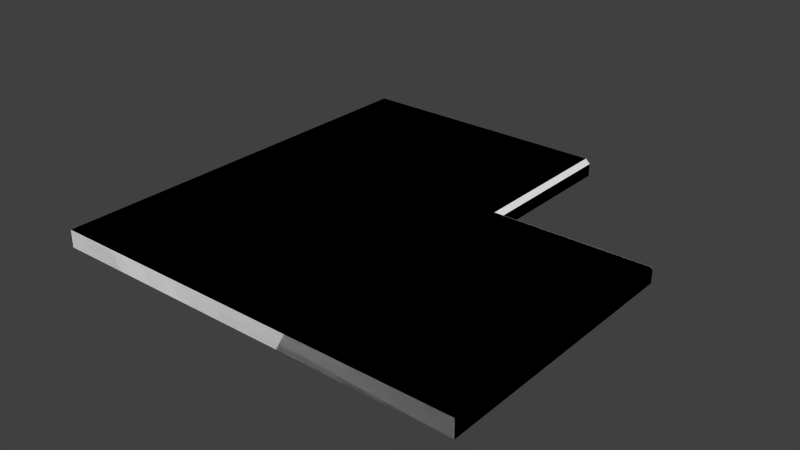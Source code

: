 # Source: Corner_Countertop.blend  (saved by Blender 2.74.0; exported with 4.5.12 LTS)
import bpy
from mathutils import Matrix  # noqa: F401  (used for matrix-valued properties, if any)

bpy.ops.wm.read_factory_settings(use_empty=True)
scene = bpy.context.scene
scene.name = 'Scene'

# ---- collections
col_collection_1 = bpy.data.collections.new('Collection 1'); scene.collection.children.link(col_collection_1)

# ---- world
world_world = bpy.data.worlds.new('World'); scene.world = world_world
world_world.color = (0.05088, 0.05088, 0.05088)
world_world.use_sun_shadow = False
world_world.sun_shadow_jitter_overblur = 0.0
world_world.cycles.sampling_method = 'MANUAL'
world_world.cycles.sample_map_resolution = 256

# ---- meshes
me_base_point = bpy.data.meshes.new('Base Point')
me_base_point.from_pydata([(0.0, 0.0, 0.0)], [], [])
me_base_point.use_remesh_preserve_volume = False
me_base_point.use_remesh_preserve_attributes = False
me_base_point.use_mirror_vertex_groups = False
me_base_point.update()
me_counter_top_002 = bpy.data.meshes.new('Counter Top.002')
me_counter_top_002.from_pydata([(0.5653, 0.9144, 0.0381), (-4.996e-08, 0.9144, 0.0381), (-2.574e-08, 8.751e-08, 0.0381), (0.5653, 0.5652, 0.0381), (0.5653, 0.9144, 6.954e-07), (4.693e-08, 0.9144, 1.971e-09), (7.116e-08, 1.453e-07, -1.664e-09), (0.5653, 0.5652, 6.948e-07), (0.5653, 0.9144, 0.0381), (0.5653, 0.5652, 6.948e-07), (0.5838, 0.9144, 0.02275), (0.5758, 0.9144, 0.0348), (0.569, 0.9144, 0.03763), (0.581, 0.9144, 0.02958), (0.5725, 0.9144, 0.03655), (0.569, 0.5689, 0.03763), (0.5653, 0.5652, 0.0381), (0.5828, 0.9144, 0.0263), (0.5787, 0.9144, 0.03245), (0.5842, 0.9144, 0.01905), (0.9144, 0.5842, 6.975e-07), (0.5842, 0.5842, 6.975e-07), (0.5725, 0.5725, 0.03655), (0.5758, 0.5757, 0.0348), (0.5828, 0.5827, 0.0263), (0.581, 0.581, 0.02958), (0.5838, 0.5838, 0.02275), (0.5787, 0.5786, 0.03245), (0.5842, 0.5842, 0.01905), (0.5842, 0.9144, 7.007e-07), (0.5653, 0.9144, 6.954e-07), (0.5653, 0.5652, 6.948e-07), (0.9144, 0.5689, 0.03763), (0.9144, 0.5652, 0.0381), (0.9144, 0.5725, 0.03655), (0.9144, 0.5757, 0.0348), (0.9144, 0.5827, 0.0263), (0.9144, 0.581, 0.02958), (0.9144, 0.5838, 0.02275), (0.9144, 0.5786, 0.03245), (0.9144, 0.5842, 0.01905), (0.9144, 0.5652, 6.948e-07), (0.9144, -5.783e-08, 0.0381), (0.9144, 1.155e-14, -1.805e-16)], [(0, 8), (30, 4)], [(0, 1, 2, 3), (0, 4, 5, 1), (1, 5, 6, 2), (28, 40, 20, 21), (7, 6, 5, 4, 9), (16, 15, 12, 8), (14, 12, 15, 22), (23, 11, 14, 22), (24, 17, 13, 25), (26, 10, 17, 24), (27, 18, 11, 23), (25, 13, 18, 27), (28, 19, 10, 26), (30, 29, 21, 31), (41, 31, 21, 20), (20, 40, 38, 36, 37, 39, 35, 34, 32, 33, 41), (8, 12, 14, 11, 18, 13, 17, 10, 19, 29, 30), (19, 28, 21, 29), (28, 26, 38, 40), (27, 23, 35, 39), (24, 25, 37, 36), (15, 16, 33, 32), (25, 27, 39, 37), (23, 22, 34, 35), (26, 24, 36, 38), (22, 15, 32, 34), (2, 6, 43, 42), (33, 42, 43, 41), (16, 2, 42, 33), (41, 43, 6, 31)])
me_counter_top_002.polygons.foreach_set('use_smooth', [True] * 30)
_uv = me_counter_top_002.uv_layers.new(name='UVMap')
_uv.uv.foreach_set('vector', [1.0, 0.5, 0.6347, 0.5, 0.6347, 3.981e-08, 1.0, 7.762e-11, 2.354e-13, 0.3815, 0.03125, 0.3815, 0.03125, 0.7565, 4.737e-15, 0.7565, 1.0, 0.5, 1.0, 0.5312, 0.5, 0.5313, 0.5, 0.5, 1.027, 0.02072, 1.027, 0.02072, 1.027, 0.02072, 1.027, 0.02072, 1.147e-07, 0.3659, 0.0, 0.0, 0.5, 0.0, 0.5, 0.3659, 1.457e-07, 0.3659, 0.0, 0.0, 0.0003853, 0.3784, 4.096e-08, 0.3815, 0.0, 0.0, 1.008, 0.5, 0.0003853, 0.3784, 0.0, 0.0, 0.0, 0.0, 1.012, 0.01151, 1.012, 0.5, 1.008, 0.5, 1.008, 0.007929, 1.022, 0.01914, 1.022, 0.5, 1.019, 0.5, 1.019, 0.01723, 1.025, 0.02032, 1.025, 0.5, 1.022, 0.5, 1.022, 0.01914, 1.016, 0.01465, 1.016, 0.5, 1.012, 0.5, 1.012, 0.01151, 1.019, 0.01723, 1.019, 0.5, 1.016, 0.5, 1.016, 0.01465, 1.027, 0.02072, 1.027, 0.5, 1.025, 0.5, 1.025, 0.02032, 0.0, 0.0, 1.027, 0.5, 1.027, 0.02072, 0.0, 0.0, 1.054, 7.762e-11, 0.0, 0.0, 1.027, 0.02072, 0.0, 0.0, 1.027, 0.02072, 1.025, 0.02032, 1.022, 0.01914, 1.019, 0.01723, 1.016, 0.01465, 1.012, 0.01151, 1.008, 0.007929, 0.0, 0.0, 0.0, 0.0, 0.0, 0.0, 0.0, 0.0, 0.0, 0.0, 4.096e-08, 0.3815, 1.008, 0.5, 1.012, 0.5, 1.016, 0.5, 1.019, 0.5, 1.022, 0.5, 1.025, 0.5, 1.027, 0.5, 1.027, 0.5, 0.0, 0.0, 1.027, 0.5, 1.027, 0.02072, 1.027, 0.02072, 1.027, 0.5, 1.027, 0.02072, 1.025, 0.02032, 1.025, 0.02032, 1.027, 0.02072, 1.016, 0.01465, 1.012, 0.01151, 1.012, 0.01151, 1.016, 0.01465, 1.022, 0.01914, 1.019, 0.01723, 1.019, 0.01723, 1.022, 0.01914, 0.0003853, 0.3784, 0.0, 0.0, 0.0, 0.0, 0.0003853, 0.3784, 1.019, 0.01723, 1.016, 0.01465, 1.016, 0.01465, 1.019, 0.01723, 1.012, 0.01151, 1.008, 0.007929, 1.008, 0.007929, 1.012, 0.01151, 1.025, 0.02032, 1.022, 0.01914, 1.022, 0.01914, 1.025, 0.02032, 0.0, 0.0, 0.0, 0.0, 0.0, 0.0, 0.0, 0.0, 0.5, 0.5, 0.5, 0.5313, 0.5, 0.5313, 0.5, 0.5, 0.0, 0.0, 0.5, 0.5313, 0.0, 0.0, 0.0, 0.0, 0.0, 0.0, 0.5, 0.5, 0.0, 0.0, 0.0, 0.0, 0.0, 0.0, 0.5, 0.5313, 0.0, 0.0, 1.054, 7.762e-11])
me_counter_top_002.materials.append(None)
me_counter_top_002.use_remesh_preserve_volume = False
me_counter_top_002.use_remesh_preserve_attributes = False
me_counter_top_002.use_mirror_vertex_groups = False
me_counter_top_002.update()
me_counter_top_019 = bpy.data.meshes.new('Counter Top.019')
me_counter_top_019.from_pydata([(0.5653, 0.9144, 0.0269), (0.5838, 0.9144, 0.01154), (0.5758, 0.9144, 0.0236), (0.569, 0.9144, 0.02643), (0.581, 0.9144, 0.01837), (0.5725, 0.9144, 0.02535), (0.569, 0.5689, 0.02643), (0.5653, 0.5652, 0.0269), (0.5828, 0.9144, 0.0151), (0.5787, 0.9144, 0.02124), (0.5842, 0.9144, 0.007848), (0.5725, 0.5725, 0.02535), (0.5758, 0.5757, 0.0236), (0.5828, 0.5827, 0.0151), (0.581, 0.581, 0.01837), (0.5838, 0.5838, 0.01154), (0.5787, 0.5786, 0.02124), (0.5842, 0.5842, 0.007848), (0.9144, 0.5689, 0.02643), (0.9144, 0.5652, 0.0269), (0.9144, 0.5725, 0.02535), (0.9144, 0.5757, 0.0236), (0.9144, 0.5827, 0.0151), (0.9144, 0.581, 0.01837), (0.9144, 0.5838, 0.01154), (0.9144, 0.5786, 0.02124), (0.9144, 0.5842, 0.007848), (0.5653, 0.9144, 0.0381), (-4.996e-08, 0.9144, 0.0381), (-2.574e-08, 8.751e-08, 0.0381), (0.5653, 0.5652, 0.0381), (4.693e-08, 0.9144, 1.971e-09), (7.116e-08, 1.453e-07, -1.664e-09), (0.5653, 0.9144, 0.0381), (0.5653, 0.5652, 0.0381), (0.9144, 0.5652, 0.0381), (0.9144, -5.783e-08, 0.0381), (0.9144, 1.155e-14, -1.805e-16), (0.5842, 0.9144, 6.984e-07), (0.5842, 0.5842, 6.952e-07), (0.9144, 0.5842, 6.952e-07)], [(27, 33)], [(7, 6, 3, 0), (5, 3, 6, 11), (12, 2, 5, 11), (13, 8, 4, 14), (15, 1, 8, 13), (16, 9, 2, 12), (14, 4, 9, 16), (17, 10, 1, 15), (17, 15, 24, 26), (16, 12, 21, 25), (13, 14, 23, 22), (6, 7, 19, 18), (14, 16, 25, 23), (12, 11, 20, 21), (15, 13, 22, 24), (11, 6, 18, 20), (27, 28, 29, 30), (17, 26, 40, 39), (28, 31, 32, 29), (19, 7, 34, 35), (29, 32, 37, 36), (10, 17, 39, 38), (34, 29, 36, 35), (0, 33, 34, 7), (21, 20, 18, 19, 35, 36, 37, 40, 26, 24, 22, 23, 25), (0, 3, 5, 2, 9, 4, 8, 1, 10, 38, 31, 28, 33), (39, 40, 37, 32), (39, 32, 31, 38)])
me_counter_top_019.polygons.foreach_set('use_smooth', [True] * 28)
_uv = me_counter_top_019.uv_layers.new(name='UVMap')
_uv.uv.foreach_set('vector', [0.0, 0.0, 0.0003853, 0.3784, 4.096e-08, 0.3815, 0.0, 0.0, 1.008, 0.5, 0.0003853, 0.3784, 0.0, 0.0, 0.0, 0.0, 1.012, 0.01151, 1.012, 0.5, 1.008, 0.5, 1.008, 0.007929, 1.022, 0.01914, 1.022, 0.5, 1.019, 0.5, 1.019, 0.01723, 1.025, 0.02032, 1.025, 0.5, 1.022, 0.5, 1.022, 0.01914, 1.016, 0.01465, 1.016, 0.5, 1.012, 0.5, 1.012, 0.01151, 1.019, 0.01723, 1.019, 0.5, 1.016, 0.5, 1.016, 0.01465, 1.027, 0.02072, 1.027, 0.5, 1.025, 0.5, 1.025, 0.02032, 1.027, 0.02072, 1.025, 0.02032, 1.025, 0.02032, 1.027, 0.02072, 1.016, 0.01465, 1.012, 0.01151, 1.012, 0.01151, 1.016, 0.01465, 1.022, 0.01914, 1.019, 0.01723, 1.019, 0.01723, 1.022, 0.01914, 0.0003853, 0.3784, 0.0, 0.0, 0.0, 0.0, 0.0003853, 0.3784, 1.019, 0.01723, 1.016, 0.01465, 1.016, 0.01465, 1.019, 0.01723, 1.012, 0.01151, 1.008, 0.007929, 1.008, 0.007929, 1.012, 0.01151, 1.025, 0.02032, 1.022, 0.01914, 1.022, 0.01914, 1.025, 0.02032, 0.0, 0.0, 0.0, 0.0, 0.0, 0.0, 0.0, 0.0, 1.0, 0.5, 0.6347, 0.5, 0.6347, 3.981e-08, 1.0, 7.762e-11, 1.027, 0.02072, 1.027, 0.02072, 1.027, 0.02072, 1.027, 0.02072, 1.0, 0.5, 1.0, 0.5312, 0.5, 0.5313, 0.5, 0.5, 0.0, 0.0, 0.0, 0.0, 0.0, 0.0, 0.0, 0.0, 0.5, 0.5, 0.5, 0.5313, 0.5, 0.5313, 0.5, 0.5, 1.027, 0.5, 1.027, 0.02072, 1.027, 0.02072, 1.027, 0.5, 0.0, 0.0, 0.5, 0.5, 0.0, 0.0, 0.0, 0.0, 0.0, 0.0, 0.0, 0.0, 0.0, 0.0, 0.0, 0.0, 1.012, 0.01151, 1.008, 0.007929, 0.0, 0.0, 0.0, 0.0, 0.0, 0.0, 0.0, 0.0, 0.5, 0.5313, 0.0, 0.0, 1.027, 0.02072, 1.025, 0.02032, 1.022, 0.01914, 1.019, 0.01723, 1.016, 0.01465, 0.0, 0.0, 4.096e-08, 0.3815, 1.008, 0.5, 1.012, 0.5, 1.016, 0.5, 1.019, 0.5, 1.022, 0.5, 1.025, 0.5, 1.027, 0.5, 1.027, 0.5, 0.0, 0.0, 1.0, 0.5, 0.0, 0.0, 1.027, 0.02072, 0.5, 0.5313, 0.5, 0.5313, 0.0, 0.0, 1.027, 0.02072, 0.0, 0.0, 1.0, 0.5312, 1.027, 0.5])
me_counter_top_019.materials.append(None)
me_counter_top_019.use_remesh_preserve_volume = False
me_counter_top_019.use_remesh_preserve_attributes = False
me_counter_top_019.use_mirror_vertex_groups = False
me_counter_top_019.update()
me_counter_top_009 = bpy.data.meshes.new('Counter Top.009')
me_counter_top_009.from_pydata([(-4.996e-08, 0.9144, 0.0381), (-2.574e-08, 8.751e-08, 0.0381), (4.693e-08, 0.9144, 1.971e-09), (7.116e-08, 1.453e-07, -1.664e-09), (0.9144, -5.783e-08, 0.0381), (0.9144, 1.155e-14, -1.805e-16), (0.9144, 0.5741, 6.96e-07), (0.9144, 0.5842, 0.01002), (0.5842, 0.5842, 0.01002), (0.5742, 0.5741, 6.96e-07), (0.5842, 0.9144, 0.01002), (0.5742, 0.9144, 6.979e-07), (0.5742, 0.9144, 0.0381), (0.5842, 0.9144, 0.02808), (0.5842, 0.5842, 0.02808), (0.5742, 0.5741, 0.0381), (0.9144, 0.5842, 0.02808), (0.9144, 0.5741, 0.0381)], [], [(2, 11, 9, 3), (6, 5, 3, 9), (0, 2, 3, 1), (0, 12, 13, 10, 11, 2), (14, 16, 7, 8), (4, 5, 6, 7, 16, 17), (13, 14, 8, 10), (1, 3, 5, 4), (1, 15, 12, 0), (17, 15, 1, 4), (6, 9, 8, 7), (9, 11, 10, 8), (14, 13, 12, 15), (16, 14, 15, 17)])
me_counter_top_009.polygons.foreach_set('use_smooth', [True] * 14)
_uv = me_counter_top_009.uv_layers.new(name='UVMap')
_uv.uv.foreach_set('vector', [0.0, 0.0, 0.4836, 0.009758, 0.0, 0.0, 1.0, 0.5312, 0.5574, 4.106e-11, 0.0, 0.0, 0.5, 0.5313, 0.0, 0.0, 1.0, 0.5, 1.0, 0.5312, 0.5, 0.5313, 0.5, 0.5, 0.0, 0.0, 1.027, 0.5, 1.027, 0.5, 0.4836, 0.2355, 0.0, 0.0, 1.0, 0.5, 1.027, 0.02072, 1.027, 0.02072, 1.027, 0.02072, 1.027, 0.02072, 0.5, 0.5313, 0.5574, 4.106e-11, 1.507e-07, 3.04e-09, 1.027, 0.02072, 1.027, 0.02072, 0.0, 0.0, 1.027, 0.5, 1.027, 0.02072, 1.027, 0.02072, 1.027, 0.5, 0.5, 0.5, 0.5, 0.5313, 0.5, 0.5313, 0.5, 0.5, 0.0, 0.0, 1.027, 0.5, 0.0, 0.0, 0.5, 0.5, 1.027, 0.02072, 0.0, 0.0, 0.5, 0.5, 0.0, 0.0, 0.5574, 4.106e-11, 0.4836, 0.009758, 1.027, 0.02072, 1.507e-07, 3.04e-09, 0.4836, 0.009758, 0.4836, 0.2355, 1.027, 0.5, 1.027, 0.02072, 1.027, 0.02072, 1.027, 0.5, 1.027, 0.5, 1.027, 0.006172, 1.027, 0.02072, 1.027, 0.02072, 1.027, 0.02072, 1.027, 0.02072])
me_counter_top_009.materials.append(None)
me_counter_top_009.use_remesh_preserve_volume = False
me_counter_top_009.use_remesh_preserve_attributes = False
me_counter_top_009.use_mirror_vertex_groups = False
me_counter_top_009.update()
me_counter_top_004 = bpy.data.meshes.new('Counter Top.004')
me_counter_top_004.from_pydata([(-4.996e-08, 0.9144, 0.0381), (-2.574e-08, 8.751e-08, 0.0381), (4.693e-08, 0.9144, 1.971e-09), (7.116e-08, 1.453e-07, -1.664e-09), (0.9144, 0.5842, 6.975e-07), (0.5842, 0.5842, 6.975e-07), (0.5842, 0.9144, 7.007e-07), (0.9144, -5.783e-08, 0.0381), (0.9144, 1.155e-14, -1.805e-16), (0.5745, 0.9144, 0.0381), (0.5842, 0.9144, 0.02835), (0.5842, 0.5842, 0.02835), (0.5745, 0.5744, 0.0381), (0.9144, 0.5842, 0.02835), (0.9144, 0.5744, 0.0381)], [], [(4, 13, 14, 7, 8), (12, 1, 7, 14), (0, 2, 3, 1), (0, 9, 10, 6, 2), (1, 12, 9, 0), (11, 13, 4, 5), (10, 11, 5, 6), (1, 3, 8, 7), (5, 3, 2, 6), (5, 4, 8, 3), (11, 10, 9, 12), (13, 11, 12, 14)])
me_counter_top_004.polygons.foreach_set('use_smooth', [True] * 12)
_uv = me_counter_top_004.uv_layers.new(name='UVMap')
_uv.uv.foreach_set('vector', [1.027, 0.02072, 1.027, 0.02072, 0.0, 0.0, 0.5, 0.5313, 0.0, 0.0, 1.027, 0.02072, 0.0, 0.0, 0.5, 0.5, 0.0, 0.0, 1.0, 0.5, 1.0, 0.5312, 0.5, 0.5313, 0.5, 0.5, 0.0, 0.0, 1.027, 0.5, 1.027, 0.5, 0.0, 0.0, 1.0, 0.5, 0.0, 0.0, 0.4983, 0.2426, 0.0, 0.0, 0.5, 0.5, 1.027, 0.02072, 1.027, 0.02072, 1.027, 0.02072, 1.027, 0.02072, 1.027, 0.5, 1.027, 0.02072, 1.027, 0.02072, 1.027, 0.5, 0.5, 0.5, 0.5, 0.5313, 0.5, 0.5313, 0.5, 0.5, 1.027, 0.02072, 0.0, 0.0, 1.0, 0.5312, 0.0, 0.0, 1.027, 0.02072, 0.0, 0.0, 0.5, 0.5313, 1.027, 0.02072, 1.027, 0.02072, 1.027, 0.5, 0.4983, 0.2426, 0.4983, 0.01005, 1.027, 0.02072, 1.027, 0.02072, 1.027, 0.02072, 1.027, 0.02072])
me_counter_top_004.materials.append(None)
me_counter_top_004.use_remesh_preserve_volume = False
me_counter_top_004.use_remesh_preserve_attributes = False
me_counter_top_004.use_mirror_vertex_groups = False
me_counter_top_004.update()
me_counter_top_005 = bpy.data.meshes.new('Counter Top.005')
me_counter_top_005.from_pydata([(-4.996e-08, 0.9144, 0.0381), (-2.574e-08, 8.751e-08, 0.0381), (4.693e-08, 0.9144, 1.971e-09), (7.116e-08, 1.453e-07, -1.664e-09), (0.9144, 0.5842, 6.975e-07), (0.5842, 0.5842, 6.975e-07), (0.5842, 0.9144, 7.007e-07), (0.9144, -5.783e-08, 0.0381), (0.9144, 1.155e-14, -1.805e-16), (0.5666, 0.9144, 0.0381), (0.5842, 0.9144, 0.02046), (0.5842, 0.5842, 0.02046), (0.5666, 0.5665, 0.0381), (0.9144, 0.5842, 0.02046), (0.9144, 0.5665, 0.0381)], [], [(7, 8, 4, 13, 14), (14, 12, 1, 7), (0, 2, 3, 1), (1, 12, 9, 0), (11, 13, 4, 5), (2, 0, 9, 10, 6), (1, 3, 8, 7), (6, 5, 3, 2), (5, 4, 8, 3), (11, 10, 9, 12), (13, 11, 12, 14), (10, 11, 5, 6)])
me_counter_top_005.polygons.foreach_set('use_smooth', [True] * 12)
_uv = me_counter_top_005.uv_layers.new(name='UVMap')
_uv.uv.foreach_set('vector', [0.5, 0.5313, 0.0, 0.0, 1.027, 0.02072, 1.027, 0.02072, 0.0, 0.0, 1.027, 0.02072, 0.0, 0.0, 0.5, 0.5, 0.0, 0.0, 1.0, 0.5, 1.0, 0.5312, 0.5, 0.5313, 0.5, 0.5, 0.0, 0.0, 1.027, 0.5, 0.0, 0.0, 0.5, 0.5, 1.027, 0.02072, 1.027, 0.02072, 1.027, 0.02072, 1.027, 0.02072, 1.0, 0.5, 0.0, 0.0, 1.027, 0.5, 1.027, 0.5, 0.0, 0.0, 0.5, 0.5, 0.5, 0.5313, 0.5, 0.5313, 0.5, 0.5, 1.027, 0.02072, 0.0, 0.0, 1.0, 0.5312, 0.0, 0.0, 1.027, 0.02072, 0.0, 0.0, 0.5, 0.5313, 0.0, 0.0, 1.027, 0.02072, 1.027, 0.5, 1.027, 0.5, 1.027, -0.004879, 1.027, 0.02072, 1.027, 0.02072, 1.027, 0.02072, 1.027, 0.02072, 1.027, 0.5, 1.027, 0.02072, 1.027, 0.02072, 1.027, 0.5])
me_counter_top_005.materials.append(None)
me_counter_top_005.use_remesh_preserve_volume = False
me_counter_top_005.use_remesh_preserve_attributes = False
me_counter_top_005.use_mirror_vertex_groups = False
me_counter_top_005.update()
me_cage = bpy.data.meshes.new('CAGE')
me_cage.from_pydata([(0.0, 0.0, 0.0), (0.0, 0.4572, 0.0), (0.6096, 0.4572, 0.0), (0.6096, 0.0, 0.0), (0.0, 0.0, 0.01905), (0.0, 0.4572, 0.01905), (0.6096, 0.4572, 0.01905), (0.6096, 0.0, 0.01905)], [], [(0, 1, 2, 3), (4, 7, 6, 5), (0, 4, 5, 1), (1, 5, 6, 2), (2, 6, 7, 3), (4, 0, 3, 7)])
me_cage.use_remesh_preserve_volume = False
me_cage.use_remesh_preserve_attributes = False
me_cage.use_mirror_vertex_groups = False
me_cage.update()
me_counter_top = bpy.data.meshes.new('Counter Top')
me_counter_top.from_pydata([(0.5653, 0.9144, 0.0381), (0.5838, 0.9144, 0.02275), (0.5758, 0.9144, 0.0348), (0.569, 0.9144, 0.03763), (0.581, 0.9144, 0.02957), (0.5725, 0.9144, 0.03655), (0.569, 0.5689, 0.03763), (0.5653, 0.5652, 0.0381), (0.5828, 0.9144, 0.0263), (0.5787, 0.9144, 0.03245), (0.5842, 0.9144, 0.01905), (0.5725, 0.5725, 0.03655), (0.5758, 0.5757, 0.0348), (0.5828, 0.5827, 0.0263), (0.581, 0.581, 0.02957), (0.5838, 0.5838, 0.02275), (0.5787, 0.5786, 0.03245), (0.5842, 0.5842, 0.01905), (0.9144, 0.5689, 0.03763), (0.9144, 0.5652, 0.0381), (0.9144, 0.5725, 0.03655), (0.9144, 0.5757, 0.0348), (0.9144, 0.5827, 0.0263), (0.9144, 0.581, 0.02957), (0.9144, 0.5838, 0.02275), (0.9144, 0.5786, 0.03245), (0.9144, 0.5842, 0.01905), (0.9144, 0.5838, 0.01535), (-4.996e-08, 0.9144, 0.0381), (-2.574e-08, 8.751e-08, 0.0381), (0.9144, 0.5652, 3.553e-08), (4.693e-08, 0.9144, 1.971e-09), (7.116e-08, 1.453e-07, -1.664e-09), (0.9144, 0.581, 0.008525), (0.9144, 0.5689, 0.0004698), (0.9144, 0.5758, 0.003299), (0.9144, -5.783e-08, 0.0381), (0.9144, 1.155e-14, -1.805e-16), (0.5652, 0.5652, 2.947e-08), (0.5689, 0.5689, 0.0004697), (0.9144, 0.5725, 0.001548), (0.9144, 0.5827, 0.0118), (0.9144, 0.5786, 0.005655), (0.5725, 0.5725, 0.001548), (0.5758, 0.5758, 0.003299), (0.5827, 0.5827, 0.0118), (0.581, 0.581, 0.008525), (0.5838, 0.5838, 0.01535), (0.5786, 0.5786, 0.005655), (0.5689, 0.9144, 0.0004697), (0.5652, 0.9144, 2.311e-09), (0.5725, 0.9144, 0.001548), (0.5758, 0.9144, 0.003298), (0.5827, 0.9144, 0.0118), (0.581, 0.9144, 0.008525), (0.5838, 0.9144, 0.01535), (0.5786, 0.9144, 0.005655)], [], [(7, 6, 3, 0), (5, 3, 6, 11), (12, 2, 5, 11), (13, 8, 4, 14), (15, 1, 8, 13), (16, 9, 2, 12), (14, 4, 9, 16), (17, 10, 1, 15), (17, 15, 24, 26), (16, 12, 21, 25), (13, 14, 23, 22), (6, 7, 19, 18), (14, 16, 25, 23), (12, 11, 20, 21), (15, 13, 22, 24), (11, 6, 18, 20), (38, 39, 34, 30), (44, 35, 40, 43), (28, 31, 32, 29), (48, 42, 35, 44), (29, 32, 37, 36), (45, 41, 33, 46), (40, 34, 39, 43), (47, 27, 41, 45), (46, 33, 42, 48), (26, 27, 47, 17), (10, 17, 47, 55), (48, 44, 52, 56), (45, 46, 54, 53), (39, 38, 50, 49), (46, 48, 56, 54), (44, 43, 51, 52), (47, 45, 53, 55), (43, 39, 49, 51), (3, 5, 2, 9, 4, 8, 1, 10, 55, 53, 54, 56, 52, 51, 49, 50, 31, 28, 0), (21, 20, 18, 19, 36, 37, 30, 34, 40, 35, 42, 33, 41, 27, 26, 24, 22, 23, 25), (31, 50, 38, 32), (32, 38, 30, 37), (7, 29, 36, 19), (7, 0, 28, 29)])
me_counter_top.polygons.foreach_set('use_smooth', [True] * 40)
_uv = me_counter_top.uv_layers.new(name='UVMap')
_uv.uv.foreach_set('vector', [0.0, 0.0, 0.0003853, 0.3784, 4.096e-08, 0.3815, 0.0, 0.0, 1.008, 0.5, 0.0003853, 0.3784, 0.0, 0.0, 0.0, 0.0, 1.012, 0.01151, 1.012, 0.5, 1.008, 0.5, 1.008, 0.007929, 1.022, 0.01914, 1.022, 0.5, 1.019, 0.5, 1.019, 0.01723, 1.025, 0.02032, 1.025, 0.5, 1.022, 0.5, 1.022, 0.01914, 1.016, 0.01465, 1.016, 0.5, 1.012, 0.5, 1.012, 0.01151, 1.019, 0.01723, 1.019, 0.5, 1.016, 0.5, 1.016, 0.01465, 1.027, 0.02072, 1.027, 0.5, 1.025, 0.5, 1.025, 0.02032, 1.027, 0.02072, 1.025, 0.02032, 1.025, 0.02032, 1.027, 0.02072, 1.016, 0.01465, 1.012, 0.01151, 1.012, 0.01151, 1.016, 0.01465, 1.022, 0.01914, 1.019, 0.01723, 1.019, 0.01723, 1.022, 0.01914, 0.0003853, 0.3784, 0.0, 0.0, 0.0, 0.0, 0.0003853, 0.3784, 1.019, 0.01723, 1.016, 0.01465, 1.016, 0.01465, 1.019, 0.01723, 1.012, 0.01151, 1.008, 0.007929, 1.008, 0.007929, 1.012, 0.01151, 1.025, 0.02032, 1.022, 0.01914, 1.022, 0.01914, 1.025, 0.02032, 0.0, 0.0, 0.0, 0.0, 0.0, 0.0, 0.0, 0.0, 0.0, 0.0, 0.0003853, 0.3784, 4.096e-08, 0.3815, 0.0, 0.0, 1.012, 0.01151, 1.012, 0.5, 1.008, 0.5, 1.008, 0.007929, 1.0, 0.5, 1.0, 0.5312, 0.5, 0.5313, 0.5, 0.5, 1.016, 0.01465, 1.016, 0.5, 1.012, 0.5, 1.012, 0.01151, 0.5, 0.5, 0.5, 0.5313, 0.5, 0.5313, 0.5, 0.5, 1.022, 0.01914, 1.022, 0.5, 1.019, 0.5, 1.019, 0.01723, 1.008, 0.5, 0.0003853, 0.3784, 0.0, 0.0, 0.0, 0.0, 1.025, 0.02032, 1.025, 0.5, 1.022, 0.5, 1.022, 0.01914, 1.019, 0.01723, 1.019, 0.5, 1.016, 0.5, 1.016, 0.01465, 0.0, 0.0, 1.025, 0.02032, 1.027, 0.02072, 1.027, 0.02072, 0.0, 0.0, 1.027, 0.02072, 0.0, 0.0, 1.025, 0.02032, 1.016, 0.01465, 1.012, 0.01151, 1.012, 0.01151, 1.016, 0.01465, 1.022, 0.01914, 1.019, 0.01723, 1.019, 0.01723, 1.022, 0.01914, 0.0003853, 0.3784, 0.0, 0.0, 0.0, 0.0, 0.0003853, 0.3784, 1.019, 0.01723, 1.016, 0.01465, 1.016, 0.01465, 1.019, 0.01723, 1.012, 0.01151, 1.008, 0.007929, 1.008, 0.007929, 1.012, 0.01151, 1.025, 0.02032, 1.022, 0.01914, 1.022, 0.01914, 1.025, 0.02032, 0.0, 0.0, 0.0, 0.0, 0.0, 0.0, 0.0, 0.0, 1.008, 0.5, 1.012, 0.5, 1.016, 0.5, 1.019, 0.5, 1.022, 0.5, 1.025, 0.5, 1.027, 0.5, 1.025, 0.02032, 1.022, 0.01914, 1.019, 0.01723, 1.016, 0.01465, 1.012, 0.01151, 1.008, 0.007929, 0.0, 0.0, 0.0, 0.0, 0.0, 0.0, 1.0, 0.5, 0.0, 0.0, 4.096e-08, 0.3815, 1.012, 0.01151, 1.008, 0.007929, 0.0, 0.0, 0.0, 0.0, 0.0, 0.0, 0.5, 0.5313, 0.0, 0.0, 4.096e-08, 0.3815, 1.008, 0.5, 1.012, 0.5, 1.016, 0.5, 1.019, 0.5, 1.022, 0.5, 1.025, 0.5, 0.0, 0.0, 1.025, 0.02032, 1.022, 0.01914, 1.019, 0.01723, 1.016, 0.01465, 0.0, 0.0, 0.0, 0.0, 0.0, 0.0, 1.0, 0.5312, 0.0, 0.0, 0.0, 0.0, 0.5, 0.5313, 0.5, 0.5313, 0.0, 0.0, 0.5, 0.5, 0.0, 0.0, 0.0, 0.0, 0.0, 0.0, 0.0, 0.0, 0.0, 0.0, 0.5, 0.5])
me_counter_top.materials.append(None)
me_counter_top.use_remesh_preserve_volume = False
me_counter_top.use_remesh_preserve_attributes = False
me_counter_top.use_mirror_vertex_groups = False
me_counter_top.update()
me_counter_top_013 = bpy.data.meshes.new('Counter Top.013')
me_counter_top_013.from_pydata([(-4.845e-08, 0.9144, 0.0381), (-4.845e-08, 8.751e-08, 0.0381), (0.0, 0.9144, 1.51e-07), (4.845e-08, 9.689e-08, 1.48e-07), (0.556, 0.9144, 9.766e-07), (0.5562, 0.9144, 0.03509), (0.5568, 0.9144, 0.03266), (0.5599, 0.9144, 0.02823), (0.5627, 0.9144, 0.02704), (0.5642, 0.9144, 0.02677), (0.5655, 0.9144, 0.02665), (0.5689, 0.9144, 0.02648), (0.5762, 0.9144, 0.02451), (0.5807, 0.9144, 0.02098), (0.584, 0.9144, 0.01099), (0.5842, 0.9144, 0.005428), (0.5842, 0.9144, 0.002698), (0.5842, 0.9144, 9.766e-07), (0.556, 0.9144, 0.0381), (0.5576, 0.9144, 0.03075), (0.5587, 0.9144, 0.0293), (0.5613, 0.9144, 0.0275), (0.5668, 0.9144, 0.0266), (0.568, 0.9144, 0.02657), (0.5729, 0.9144, 0.02572), (0.5788, 0.9144, 0.02291), (0.5821, 0.9144, 0.01876), (0.5831, 0.9144, 0.01632), (0.5837, 0.9144, 0.01371), (0.5842, 0.9144, 0.008211), (0.568, 0.9144, 9.766e-07), (0.9144, -5.783e-08, 0.0381), (0.9144, 0.556, 0.0381), (0.9144, 4.596e-15, -3.028e-09), (0.9144, 0.556, 6.93e-07), (0.9144, 0.5576, 0.03075), (0.9144, 0.5627, 0.02704), (0.9144, 0.5642, 0.02677), (0.9144, 0.5668, 0.0266), (0.9144, 0.5729, 0.02572), (0.9144, 0.5821, 0.01876), (0.9144, 0.5831, 0.01632), (0.9144, 0.5837, 0.01371), (0.9144, 0.5842, 0.008211), (0.9144, 0.5842, 7.588e-07), (0.9144, 0.568, 6.93e-07), (0.9144, 0.5562, 0.03509), (0.9144, 0.5568, 0.03266), (0.9144, 0.5587, 0.0293), (0.9144, 0.5599, 0.02823), (0.9144, 0.5613, 0.0275), (0.9144, 0.5655, 0.02665), (0.9144, 0.568, 0.02657), (0.9144, 0.5689, 0.02648), (0.9144, 0.5762, 0.02451), (0.9144, 0.5788, 0.02291), (0.9144, 0.5807, 0.02098), (0.9144, 0.584, 0.01099), (0.9144, 0.5842, 0.005428), (0.9144, 0.5842, 0.002698), (0.556, 0.556, 0.0381), (0.5568, 0.5568, 0.03266), (0.5689, 0.5689, 0.02648), (0.5807, 0.5807, 0.02098), (0.556, 0.556, 7.71e-05), (0.5668, 0.5668, 0.0266), (0.584, 0.584, 0.01099), (0.5831, 0.5831, 0.01632), (0.5842, 0.5842, 0.005428), (0.5842, 0.5842, 7.711e-05), (0.5762, 0.5762, 0.02451), (0.5627, 0.5627, 0.02704), (0.5599, 0.5599, 0.02823), (0.5655, 0.5655, 0.02665), (0.5576, 0.5576, 0.03075), (0.568, 0.568, 0.02657), (0.5842, 0.5842, 0.008211), (0.5562, 0.5562, 0.03509), (0.5842, 0.5842, 0.002698), (0.5821, 0.5821, 0.01876), (0.5729, 0.5729, 0.02572), (0.5613, 0.5613, 0.0275), (0.5837, 0.5837, 0.01371), (0.5587, 0.5587, 0.0293), (0.5788, 0.5788, 0.02291), (0.5642, 0.5642, 0.02677), (0.568, 0.568, 7.711e-05)], [], [(0, 2, 3, 1), (8, 9, 12), (1, 3, 33, 31), (31, 33, 34, 32), (38, 51, 53), (51, 37, 39), (52, 38, 53), (53, 51, 39), (36, 50, 56), (54, 36, 55), (39, 37, 54), (37, 36, 54), (55, 36, 56), (40, 50, 41), (56, 50, 40), (50, 49, 42), (42, 49, 57), (49, 48, 58), (57, 49, 43), (41, 50, 42), (58, 48, 59), (43, 49, 58), (59, 48, 44), (35, 47, 45), (48, 35, 45), (44, 48, 45), (10, 22, 11), (10, 11, 24), (9, 10, 24), (9, 24, 12), (8, 12, 25), (8, 25, 13), (21, 8, 13), (21, 13, 26), (21, 26, 27), (21, 27, 28), (7, 21, 28), (7, 28, 14), (7, 14, 29), (7, 29, 15), (20, 7, 15), (20, 15, 16), (20, 16, 17), (20, 17, 30), (19, 20, 30), (6, 19, 30), (18, 4, 2, 0), (22, 23, 11), (86, 69, 44, 45), (59, 44, 69, 78), (59, 78, 68, 58), (76, 43, 58, 68), (76, 66, 57, 43), (82, 42, 57, 66), (42, 82, 67, 41), (79, 40, 41, 67), (79, 63, 56, 40), (55, 56, 63, 84), (55, 84, 70, 54), (39, 54, 70, 80), (80, 62, 53, 39), (52, 53, 62, 75), (65, 38, 52, 75), (51, 38, 65, 73), (85, 37, 51, 73), (85, 71, 36, 37), (71, 81, 50, 36), (50, 81, 72, 49), (48, 49, 72, 83), (74, 35, 48, 83), (74, 61, 47, 35), (46, 47, 61, 77), (77, 60, 32, 46), (16, 78, 69, 17), (16, 15, 68, 78), (29, 76, 68, 15), (29, 14, 66, 76), (28, 82, 66, 14), (28, 27, 67, 82), (26, 79, 67, 27), (26, 13, 63, 79), (25, 84, 63, 13), (25, 12, 70, 84), (24, 80, 70, 12), (24, 11, 62, 80), (23, 75, 62, 11), (23, 22, 65, 75), (10, 73, 65, 22), (9, 85, 73, 10), (9, 8, 71, 85), (21, 81, 71, 8), (21, 7, 72, 81), (20, 83, 72, 7), (20, 19, 74, 83), (19, 6, 61, 74), (5, 77, 61, 6), (5, 18, 60, 77), (30, 17, 69, 86), (60, 1, 31, 32), (1, 60, 18, 0), (46, 32, 34), (47, 46, 34), (45, 47, 34), (6, 30, 4), (5, 6, 4), (18, 5, 4), (64, 86, 45, 34), (30, 86, 64, 4), (3, 64, 34, 33), (3, 2, 4, 64)])
me_counter_top_013.polygons.foreach_set('use_smooth', [True] * 110)
_uv = me_counter_top_013.uv_layers.new(name='UVMap')
_uv.uv.foreach_set('vector', [1.0, 0.5, 1.0, 0.5312, 0.5, 0.5313, 0.5, 0.5, 0.0, 0.0, 0.0, 0.0, 0.0, 0.0, 0.0, 0.0, 0.5, 0.5313, 0.0, 0.0, 0.4687, 0.3659, 0.4687, 0.3659, 0.5, 0.3659, 0.5, 0.7409, 0.4687, 0.7409, 0.0, 0.0, 0.0, 0.0, 0.0, 0.0, 0.0, 0.0, 0.0, 0.0, 0.0, 0.0, 0.0, 0.0, 0.0, 0.0, 0.0, 0.0, 0.0, 0.0, 0.0, 0.0, 0.0, 0.0, 0.0, 0.0, 0.0, 0.0, 0.0, 0.0, 0.0, 0.0, 0.0, 0.0, 0.0, 0.0, 0.0, 0.0, 0.0, 0.0, 0.0, 0.0, 0.0, 0.0, 0.0, 0.0, 0.0, 0.0, 0.0, 0.0, 0.0, 0.0, 0.0, 0.0, 0.0, 0.0, 0.0, 0.0, 0.0, 0.0, 0.0, 0.0, 0.0, 0.0, 0.0, 0.0, 0.0, 0.0, 0.0, 0.0, 0.0, 0.0, 0.0, 0.0, 0.0, 0.0, 0.0, 0.0, 0.0, 0.0, 0.0, 0.0, 0.0, 0.0, 0.0, 0.0, 0.0, 0.0, 0.0, 0.0, 0.0, 0.0, 0.0, 0.0, 0.0, 0.0, 0.0, 0.0, 0.0, 0.0, 0.0, 0.0, 0.0, 0.0, 0.0, 0.0, 0.0, 0.0, 0.0, 0.0, 0.0, 0.0, 0.0, 0.0, 0.0, 0.0, 0.0, 0.0, 0.0, 0.0, 0.0, 0.0, 0.0, 0.0, 0.0, 0.0, 0.0, 0.0, 0.0, 0.0, 0.0, 0.0, 0.0, 0.0, 0.0, 0.0, 0.0, 0.0, 0.0, 0.0, 0.0, 0.0, 0.0, 0.0, 0.0, 0.0, 0.0, 0.0, 0.0, 0.0, 0.0, 0.0, 0.0, 0.0, 0.0, 0.0, 0.0, 0.0, 0.0, 0.0, 0.0, 0.0, 0.0, 0.0, 0.0, 0.0, 0.0, 0.0, 0.0, 0.0, 0.0, 0.0, 0.0, 0.0, 0.0, 0.0, 0.0, 0.0, 0.0, 0.0, 0.0, 0.0, 0.0, 0.0, 0.0, 0.0, 0.0, 0.0, 0.0, 0.0, 0.0, 0.0, 0.0, 0.0, 0.0, 0.0, 0.0, 0.0, 0.0, 0.0, 0.0, 0.0, 0.0, 0.0, 0.0, 0.0, 0.0, 0.0, 0.0, 0.0, 0.0, 0.0, 0.0, 0.0, 0.0, 0.0, 0.0, 0.0, 0.0, 0.0, 0.0, 0.0, 0.0, 0.0, 0.0, 0.0, 0.0, 0.0, 0.0, 0.0, 0.0, 0.0, 0.0, 0.0, 0.0, 0.0, 0.0, 0.0, 0.0, 0.0, 0.0, 0.0, 0.0, 0.0, 0.0, 0.0, 0.0, 0.0, 0.0, 0.0, 0.0, 0.0, 2.354e-13, 0.3815, 0.03125, 0.3815, 0.03125, 0.7565, 0.0, 0.7565, 0.0, 0.0, 0.0, 0.0, 0.0, 0.0, 0.0, 0.0, 0.0, 0.0, 0.0, 0.0, 0.0, 0.0, 0.0, 0.0, 0.0, 0.0, 0.0, 0.0, 0.0, 0.0, 0.0, 0.0, 0.0, 0.0, 0.0, 0.0, 0.0, 0.0, 0.0, 0.0, 0.0, 0.0, 0.0, 0.0, 0.0, 0.0, 0.0, 0.0, 0.0, 0.0, 0.0, 0.0, 0.0, 0.0, 0.0, 0.0, 0.0, 0.0, 0.0, 0.0, 0.0, 0.0, 0.0, 0.0, 0.0, 0.0, 0.0, 0.0, 0.0, 0.0, 0.0, 0.0, 0.0, 0.0, 0.0, 0.0, 0.0, 0.0, 0.0, 0.0, 0.0, 0.0, 0.0, 0.0, 0.0, 0.0, 0.0, 0.0, 0.0, 0.0, 0.0, 0.0, 0.0, 0.0, 0.0, 0.0, 0.0, 0.0, 0.0, 0.0, 0.0, 0.0, 0.0, 0.0, 0.0, 0.0, 0.0, 0.0, 0.0, 0.0, 0.0, 0.0, 0.0, 0.0, 0.0, 0.0, 0.0, 0.0, 0.0, 0.0, 0.0, 0.0, 0.0, 0.0, 0.0, 0.0, 0.0, 0.0, 0.0, 0.0, 0.0, 0.0, 0.0, 0.0, 0.0, 0.0, 0.0, 0.0, 0.0, 0.0, 0.0, 0.0, 0.0, 0.0, 0.0, 0.0, 0.0, 0.0, 0.0, 0.0, 0.0, 0.0, 0.0, 0.0, 0.0, 0.0, 0.0, 0.0, 0.0, 0.0, 0.0, 0.0, 0.0, 0.0, 0.0, 0.0, 0.0, 0.0, 0.0, 0.0, 0.0, 0.0, 0.0, 0.0, 0.0, 0.0, 0.0, 0.0, 0.0, 0.0, 0.0, 0.0, 0.0, 0.0, 0.0, 0.0, 0.0, 0.0, 0.0, 0.0, 0.0, 0.0, 0.0, 0.0, 0.0, 0.0, 0.0, 0.0, 0.0, 0.0, 0.0, 0.0, 0.0, 0.0, 0.0, 0.0, 0.0, 0.0, 0.0, 0.0, 0.0, 0.0, 0.0, 0.0, 0.0, 0.0, 0.0, 0.0, 0.0, 0.0, 0.0, 0.0, 0.0, 0.0, 0.0, 0.0, 0.0, 0.0, 0.0, 0.0, 0.0, 0.0, 0.0, 0.0, 0.0, 0.0, 0.0, 0.0, 0.0, 0.0, 0.0, 0.0, 0.0, 0.0, 0.0, 0.0, 0.0, 0.0, 0.0, 0.0, 0.0, 0.0, 0.0, 0.0, 0.0, 0.0, 0.0, 0.0, 0.0, 0.0, 0.0, 0.0, 0.0, 0.0, 0.0, 0.0, 0.0, 0.0, 0.0, 0.0, 0.0, 0.0, 0.0, 0.0, 0.0, 0.0, 0.0, 0.0, 0.0, 0.0, 0.0, 0.0, 0.0, 0.0, 0.0, 0.0, 0.0, 0.0, 0.0, 0.0, 0.0, 0.0, 0.0, 0.0, 0.0, 0.0, 0.0, 0.0, 0.0, 0.0, 0.0, 0.0, 0.0, 0.0, 0.0, 0.0, 0.0, 0.0, 0.0, 0.0, 0.0, 0.0, 0.0, 0.0, 0.0, 0.0, 0.0, 0.0, 0.0, 0.0, 0.0, 0.0, 0.0, 0.0, 0.0, 0.0, 0.0, 0.0, 0.0, 0.0, 0.0, 0.0, 0.0, 0.0, 0.0, 0.0, 0.0, 0.0, 0.0, 0.0, 0.0, 0.0, 0.0, 0.0, 0.0, 0.0, 0.0, 0.0, 0.0, 0.0, 0.0, 0.0, 0.0, 0.0, 0.0, 0.0, 0.0, 0.0, 0.0, 0.0, 0.0, 0.0, 0.0, 0.0, 0.0, 0.0, 0.0, 0.0, 0.0, 0.0, 0.0, 0.0, 0.0, 0.0, 0.0, 0.0, 0.0, 0.0, 0.0, 0.0, 0.0, 0.0, 0.0, 0.0, 0.0, 0.0, 0.0, 0.0, 0.0, 0.0, 0.0, 0.0, 0.0, 0.0, 0.0, 0.0, 0.0, 0.0, 0.0, 0.0, 0.0, 0.0, 0.0, 0.0, 0.0, 0.0, 0.0, 0.0, 0.0, 0.0, 0.0, 0.0, 0.0, 0.0, 0.0, 0.0, 0.0, 0.0, 0.4687, 0.3659, 0.4687, 0.7409, 0.0, 0.0, 0.0, 0.0, 0.0, 0.7565, 0.5, 0.5, 0.0, 0.0, 0.0, 0.0, 0.0, 0.0, 0.0, 0.0, 0.0, 0.0, 0.0, 0.0, 0.0, 0.0, 0.0, 0.0, 0.0, 0.0, 0.0, 0.0, 0.0, 0.0, 0.0, 0.0, 0.0, 0.0, 0.0, 0.0, 0.0, 0.0, 0.0, 0.0, 0.0, 0.0, 0.0, 0.0, 0.0, 0.0, 0.0, 0.0, 0.0, 0.0, 0.0, 0.0, 0.0, 0.0, 0.0, 0.0, 0.0, 0.0, 0.0, 0.0, 0.0, 0.0, 0.0, 0.0, 0.0, 0.0, 0.5, 0.5313, 0.0, 0.0, 1.0, 0.5312, 0.0, 0.0, 0.0, 0.0])
me_counter_top_013.materials.append(None)
me_counter_top_013.use_remesh_preserve_volume = False
me_counter_top_013.use_remesh_preserve_attributes = False
me_counter_top_013.use_mirror_vertex_groups = False
me_counter_top_013.update()
me_counter_top_015 = bpy.data.meshes.new('Counter Top.015')
me_counter_top_015.from_pydata([(0.5653, 0.9144, 0.0381), (-9.689e-08, 0.9144, 0.0381), (0.5653, 0.5653, 0.0381), (0.5842, 0.9144, 0.01909), (0.5842, 0.9144, 1.026e-06), (-4.845e-08, 0.9144, 1.938e-07), (0.5656, 0.9144, 0.03434), (0.5667, 0.9144, 0.03079), (0.5684, 0.9144, 0.02751), (0.5708, 0.9144, 0.02464), (0.5737, 0.9144, 0.02229), (0.577, 0.9144, 0.02054), (0.5805, 0.9144, 0.01946), (1.453e-07, -5.783e-08, 0.0381), (0.9144, -5.783e-08, 0.0381), (0.9144, 0.5653, 0.0381), (0.5842, 0.5842, 0.01909), (0.5842, 0.5842, 6.93e-07), (1.453e-07, 0.0, 0.0), (0.5656, 0.5656, 0.03434), (0.5667, 0.5667, 0.03079), (0.5684, 0.5684, 0.02751), (0.5708, 0.5708, 0.02464), (0.5737, 0.5737, 0.02229), (0.577, 0.577, 0.02054), (0.5805, 0.5805, 0.01946), (0.9144, 4.596e-15, -3.028e-09), (0.9144, 0.5842, 6.93e-07), (0.9144, 0.5842, 0.01909), (0.9144, 0.5805, 0.01946), (0.9144, 0.577, 0.02054), (0.9144, 0.5737, 0.02229), (0.9144, 0.5708, 0.02464), (0.9144, 0.5684, 0.02751), (0.9144, 0.5667, 0.03079), (0.9144, 0.5656, 0.03434)], [], [(1, 5, 18, 13), (19, 2, 15, 35), (0, 1, 13, 2), (5, 4, 17, 18), (3, 4, 5, 1, 0, 6, 7, 8, 9, 10, 11, 12), (35, 15, 14, 26, 27, 28, 29, 30, 31, 32, 33, 34), (4, 3, 16, 17), (3, 12, 25, 16), (12, 11, 24, 25), (11, 10, 23, 24), (10, 9, 22, 23), (19, 6, 0, 2), (13, 18, 26, 14), (6, 19, 20, 7), (28, 27, 17, 16), (17, 27, 26, 18), (29, 28, 16, 25), (25, 24, 30, 29), (24, 23, 31, 30), (23, 22, 32, 31), (22, 21, 33, 32), (21, 20, 34, 33), (20, 19, 35, 34), (9, 8, 21, 22), (2, 13, 14, 15), (8, 7, 20, 21)])
me_counter_top_015.polygons.foreach_set('use_smooth', [True] * 26)
_uv = me_counter_top_015.uv_layers.new(name='UVMap')
_uv.uv.foreach_set('vector', [1.0, 0.5, 0.0, 0.0, 0.0, 0.0, 1.0, 0.5, 0.0, 0.0, 0.0, 0.0, 0.9887, 1.312e-09, 0.0, 0.0, 0.9887, 1.312e-09, 1.0, 0.5, 0.0, 0.0, 0.9887, 0.5, 0.0, 0.0, 0.0, 0.0, 2.607e-13, 0.3815, 0.5, 0.0, 0.0, 0.0, 0.0, 0.0, 0.0, 0.0, 1.0, 0.5, 0.9887, 0.5, 0.0, 0.0, 0.0, 0.0, 0.0, 0.0, 0.0, 0.0, 0.0, 0.0, 0.0, 0.0, 0.0, 0.0, 0.0, 0.0, 0.9887, 1.312e-09, 0.6347, 3.981e-08, 0.5, 0.5313, 9.272e-08, 0.3659, 0.5, 0.5538, 0.0, 0.0, 0.0, 0.0, 0.0, 0.0, 0.0, 0.0, 0.0, 0.0, 0.0, 0.0, 0.0, 0.0, 0.0, 0.0, 0.0, 0.0, 2.607e-13, 0.3815, 0.0, 0.0, 0.0, 0.0, 0.0, 0.0, 0.0, 0.0, 0.0, 0.0, 0.0, 0.0, 0.0, 0.0, 0.0, 0.0, 0.0, 0.0, 0.0, 0.0, 0.0, 0.0, 0.0, 0.0, 0.0, 0.0, 0.0, 0.0, 0.0, 0.0, 0.0, 0.0, 0.0, 0.0, 0.0, 0.0, 0.9887, 1.312e-09, 0.0, 0.0, 1.0, 0.5, 1.0, 0.5312, 0.5, 0.5313, 0.5, 0.5, 0.0, 0.0, 0.0, 0.0, 0.0, 0.0, 0.0, 0.0, 0.5, 0.5538, 0.5, 0.3659, 2.607e-13, 0.3815, 0.5011, 0.1903, 0.5, 0.3659, 9.272e-08, 0.3659, 0.0, 0.0, 0.5, 0.0, 0.0, 0.0, 0.0, 0.0, 0.0, 0.0, 0.0, 0.0, 0.0, 0.0, 0.0, 0.0, 0.0, 0.0, 0.0, 0.0, 0.0, 0.0, 0.0, 0.0, 0.0, 0.0, 0.0, 0.0, 0.0, 0.0, 0.0, 0.0, 0.0, 0.0, 0.0, 0.0, 0.0, 0.0, 0.0, 0.0, 0.0, 0.0, 0.0, 0.0, 0.0, 0.0, 0.0, 0.0, 0.0, 0.0, 0.0, 0.0, 0.0, 0.0, 0.0, 0.0, 0.0, 0.0, 0.0, 0.0, 0.0, 0.0, 0.0, 0.0, 0.0, 0.0, 0.0, 0.0, 0.9887, 0.5, 0.6347, 0.5, 0.6347, 3.981e-08, 0.9887, 1.312e-09, 0.0, 0.0, 0.0, 0.0, 0.0, 0.0, 0.0, 0.0])
me_counter_top_015.materials.append(None)
me_counter_top_015.use_remesh_preserve_volume = False
me_counter_top_015.use_remesh_preserve_attributes = False
me_counter_top_015.use_mirror_vertex_groups = False
me_counter_top_015.update()

# ---- objects
ob_bpassembly_new_part = bpy.data.objects.new('BPASSEMBLY.New Part', me_base_point)
ob_empty_new_part_left_side_depth = bpy.data.objects.new('EMPTY.New Part.Left Side Depth', None)
ob_empty_new_part_right_side_depth = bpy.data.objects.new('EMPTY.New Part.Right Side Depth', None)
ob_vpdimz_new_part = bpy.data.objects.new('VPDIMZ.New Part', None)
ob_vpdimy_new_part = bpy.data.objects.new('VPDIMY.New Part', None)
ob_vpdimx_new_part = bpy.data.objects.new('VPDIMX.New Part', None)
ob_mesh_new_part_counter_top_006 = bpy.data.objects.new('MESH.New Part.Counter Top.006', me_counter_top_002)
ob_mesh_new_part_counter_top_004 = bpy.data.objects.new('MESH.New Part.Counter Top.004', me_counter_top_019)
ob_mesh_new_part_counter_top_003 = bpy.data.objects.new('MESH.New Part.Counter Top.003', me_counter_top_009)
ob_mesh_new_part_counter_top_001 = bpy.data.objects.new('MESH.New Part.Counter Top.001', me_counter_top_004)
ob_mesh_new_part_counter_top_007 = bpy.data.objects.new('MESH.New Part.Counter Top.007', me_counter_top_005)
ob_cage_new_part_cage = bpy.data.objects.new('CAGE.New Part.CAGE', me_cage)
ob_mesh_new_part_counter_top_005 = bpy.data.objects.new('MESH.New Part.Counter Top.005', me_counter_top)
ob_mesh_new_part_counter_top = bpy.data.objects.new('MESH.New Part.Counter Top', me_counter_top_013)
ob_mesh_new_part_counter_top_002 = bpy.data.objects.new('MESH.New Part.Counter Top.002', me_counter_top_015)

# ---- transforms, parenting, visibility, modifiers, constraints
ob_bpassembly_new_part.location = (3.725e-09, 0.0, 0.0)
ob_bpassembly_new_part.lineart.crease_threshold = 0.0
ob_empty_new_part_left_side_depth.parent = ob_bpassembly_new_part
ob_empty_new_part_left_side_depth.location = (0.0, 0.0, 0.0)
ob_empty_new_part_left_side_depth.lock_location = (True, False, True)
ob_empty_new_part_left_side_depth.empty_display_size = 0.0254
ob_empty_new_part_left_side_depth.empty_image_offset = (0.0, 0.0)
ob_empty_new_part_left_side_depth.lineart.crease_threshold = 0.0
ob_empty_new_part_right_side_depth.parent = ob_bpassembly_new_part
ob_empty_new_part_right_side_depth.location = (0.0, 0.0, 0.0)
ob_empty_new_part_right_side_depth.lock_location = (False, True, True)
ob_empty_new_part_right_side_depth.empty_display_size = 0.0254
ob_empty_new_part_right_side_depth.empty_image_offset = (0.0, 0.0)
ob_empty_new_part_right_side_depth.lineart.crease_threshold = 0.0
ob_vpdimz_new_part.parent = ob_bpassembly_new_part
ob_vpdimz_new_part.location = (0.0, 0.0, 0.0381)
ob_vpdimz_new_part.lock_location = (True, True, False)
ob_vpdimz_new_part.empty_display_size = 0.0508
ob_vpdimz_new_part.empty_image_offset = (0.0, 0.0)
ob_vpdimz_new_part.lineart.crease_threshold = 0.0
ob_vpdimy_new_part.parent = ob_bpassembly_new_part
ob_vpdimy_new_part.location = (0.0, 0.9144, 0.0)
ob_vpdimy_new_part.lock_location = (True, False, True)
ob_vpdimy_new_part.empty_display_size = 0.0508
ob_vpdimy_new_part.empty_image_offset = (0.0, 0.0)
ob_vpdimy_new_part.lineart.crease_threshold = 0.0
ob_vpdimx_new_part.parent = ob_bpassembly_new_part
ob_vpdimx_new_part.location = (0.9144, 0.0, 0.0)
ob_vpdimx_new_part.lock_location = (False, True, True)
ob_vpdimx_new_part.empty_display_size = 0.0508
ob_vpdimx_new_part.empty_image_offset = (0.0, 0.0)
ob_vpdimx_new_part.lineart.crease_threshold = 0.0
ob_mesh_new_part_counter_top_006.parent = ob_bpassembly_new_part
ob_mesh_new_part_counter_top_006.location = (2.608e-08, 0.0, 0.0)
ob_mesh_new_part_counter_top_006.lock_location = (True, True, True)
ob_mesh_new_part_counter_top_006.lock_rotation = (True, True, True)
ob_mesh_new_part_counter_top_006.lock_scale = (True, True, True)
ob_mesh_new_part_counter_top_006.lineart.crease_threshold = 0.0
_vg = ob_mesh_new_part_counter_top_006.vertex_groups.new(name='X Dimension')
_vg = ob_mesh_new_part_counter_top_006.vertex_groups.new(name='Y Dimension')
_vg = ob_mesh_new_part_counter_top_006.vertex_groups.new(name='Z Dimension')
_vg = ob_mesh_new_part_counter_top_006.vertex_groups.new(name='Right Side Depth')
_vg = ob_mesh_new_part_counter_top_006.vertex_groups.new(name='Left Side Depth')
_m = ob_mesh_new_part_counter_top_006.modifiers.new('Hook-VPDIMX', 'HOOK')
_m.falloff_type = 'INVERSE_SQUARE'
_m.center = (0.9144, 0.4878, 0.02425)
_m.matrix_inverse = ((1.0, 0.0, 0.0, -0.9144), (0.0, 1.0, 0.0, 0.0), (0.0, 0.0, 1.0, 0.0), (0.0, 0.0, 0.0, 1.0))
_m.object = ob_vpdimx_new_part
_m = ob_mesh_new_part_counter_top_006.modifiers.new('Hook-VPDIMY', 'HOOK')
_m.falloff_type = 'INVERSE_SQUARE'
_m.center = (0.4982, 0.9144, 0.02356)
_m.matrix_inverse = ((1.0, 0.0, 0.0, 2.608e-08), (0.0, 1.0, 0.0, -0.9144), (0.0, 0.0, 1.0, 0.0), (0.0, 0.0, 0.0, 1.0))
_m.object = ob_vpdimy_new_part
_m = ob_mesh_new_part_counter_top_006.modifiers.new('Hook-Empty', 'HOOK')
_m.falloff_type = 'INVERSE_SQUARE'
_m.center = (0.5745, 0.738, 0.02336)
_m.matrix_inverse = ((1.0, 0.0, 0.0, -0.5842), (0.0, 1.0, 0.0, 0.0), (0.0, 0.0, 1.0, 0.0), (0.0, 0.0, 0.0, 1.0))
_m.object = ob_empty_new_part_right_side_depth
_m = ob_mesh_new_part_counter_top_006.modifiers.new('Hook-Empty.001', 'HOOK')
_m.falloff_type = 'INVERSE_SQUARE'
_m.center = (0.7239, 0.5752, 0.0237)
_m.matrix_inverse = ((1.0, 0.0, 0.0, 2.608e-08), (0.0, 1.0, 0.0, -0.5842), (0.0, 0.0, 1.0, 0.0), (0.0, 0.0, 0.0, 1.0))
_m.object = ob_empty_new_part_left_side_depth
_m = ob_mesh_new_part_counter_top_006.modifiers.new('EdgeSplit', 'EDGE_SPLIT')
ob_mesh_new_part_counter_top_004.parent = ob_bpassembly_new_part
ob_mesh_new_part_counter_top_004.location = (2.608e-08, 0.0, 0.0)
ob_mesh_new_part_counter_top_004.lock_location = (True, True, True)
ob_mesh_new_part_counter_top_004.lock_rotation = (True, True, True)
ob_mesh_new_part_counter_top_004.lock_scale = (True, True, True)
ob_mesh_new_part_counter_top_004.lineart.crease_threshold = 0.0
_vg = ob_mesh_new_part_counter_top_004.vertex_groups.new(name='X Dimension')
_vg = ob_mesh_new_part_counter_top_004.vertex_groups.new(name='Y Dimension')
_vg = ob_mesh_new_part_counter_top_004.vertex_groups.new(name='Z Dimension')
_vg = ob_mesh_new_part_counter_top_004.vertex_groups.new(name='Right Side Depth')
_vg = ob_mesh_new_part_counter_top_004.vertex_groups.new(name='Left Side Depth')
_m = ob_mesh_new_part_counter_top_004.modifiers.new('Hook-VPDIMX', 'HOOK')
_m.falloff_type = 'INVERSE_SQUARE'
_m.center = (0.9144, 0.4878, 0.01943)
_m.matrix_inverse = ((1.0, 0.0, 0.0, -0.9144), (0.0, 1.0, 0.0, 0.0), (0.0, 0.0, 1.0, 0.0), (0.0, 0.0, 0.0, 1.0))
_m.object = ob_vpdimx_new_part
_m = ob_mesh_new_part_counter_top_004.modifiers.new('Hook-VPDIMY', 'HOOK')
_m.falloff_type = 'INVERSE_SQUARE'
_m.center = (0.4934, 0.9144, 0.02076)
_m.matrix_inverse = ((1.0, 0.0, 0.0, 2.608e-08), (0.0, 1.0, 0.0, -0.9144), (0.0, 0.0, 1.0, 0.0), (0.0, 0.0, 0.0, 1.0))
_m.object = ob_vpdimy_new_part
_m = ob_mesh_new_part_counter_top_004.modifiers.new('Hook-Empty', 'HOOK')
_m.falloff_type = 'INVERSE_SQUARE'
_m.center = (0.5756, 0.745, 0.02105)
_m.matrix_inverse = ((1.0, 0.0, 0.0, -0.5842), (0.0, 1.0, 0.0, 0.0), (0.0, 0.0, 1.0, 0.0), (0.0, 0.0, 0.0, 1.0))
_m.object = ob_empty_new_part_right_side_depth
_m = ob_mesh_new_part_counter_top_004.modifiers.new('Hook-Empty.001', 'HOOK')
_m.falloff_type = 'INVERSE_SQUARE'
_m.center = (0.7377, 0.5761, 0.02031)
_m.matrix_inverse = ((1.0, 0.0, 0.0, 2.608e-08), (0.0, 1.0, 0.0, -0.5842), (0.0, 0.0, 1.0, 0.0), (0.0, 0.0, 0.0, 1.0))
_m.object = ob_empty_new_part_left_side_depth
_m = ob_mesh_new_part_counter_top_004.modifiers.new('EdgeSplit', 'EDGE_SPLIT')
ob_mesh_new_part_counter_top_003.parent = ob_bpassembly_new_part
ob_mesh_new_part_counter_top_003.location = (2.608e-08, 0.0, 0.0)
ob_mesh_new_part_counter_top_003.lock_location = (True, True, True)
ob_mesh_new_part_counter_top_003.lock_rotation = (True, True, True)
ob_mesh_new_part_counter_top_003.lock_scale = (True, True, True)
ob_mesh_new_part_counter_top_003.lineart.crease_threshold = 0.0
_vg = ob_mesh_new_part_counter_top_003.vertex_groups.new(name='X Dimension')
_vg = ob_mesh_new_part_counter_top_003.vertex_groups.new(name='Y Dimension')
_vg = ob_mesh_new_part_counter_top_003.vertex_groups.new(name='Z Dimension')
_vg = ob_mesh_new_part_counter_top_003.vertex_groups.new(name='Right Side Depth')
_vg = ob_mesh_new_part_counter_top_003.vertex_groups.new(name='Left Side Depth')
_m = ob_mesh_new_part_counter_top_003.modifiers.new('Hook-VPDIMX', 'HOOK')
_m.falloff_type = 'INVERSE_SQUARE'
_m.center = (0.9144, 0.3861, 0.01905)
_m.matrix_inverse = ((1.0, 0.0, 0.0, -0.9144), (0.0, 1.0, 0.0, 0.0), (0.0, 0.0, 1.0, 0.0), (0.0, 0.0, 0.0, 1.0))
_m.object = ob_vpdimx_new_part
_m = ob_mesh_new_part_counter_top_003.modifiers.new('Hook-VPDIMY', 'HOOK')
_m.falloff_type = 'INVERSE_SQUARE'
_m.center = (0.3861, 0.9144, 0.01905)
_m.matrix_inverse = ((1.0, 0.0, 0.0, 2.608e-08), (0.0, 1.0, 0.0, -0.9144), (0.0, 0.0, 1.0, 0.0), (0.0, 0.0, 0.0, 1.0))
_m.object = ob_vpdimy_new_part
_m = ob_mesh_new_part_counter_top_003.modifiers.new('Hook-Empty', 'HOOK')
_m.falloff_type = 'INVERSE_SQUARE'
_m.center = (0.5792, 0.7468, 0.01905)
_m.matrix_inverse = ((1.0, 0.0, 0.0, -0.5842), (0.0, 1.0, 0.0, 0.0), (0.0, 0.0, 1.0, 0.0), (0.0, 0.0, 0.0, 1.0))
_m.object = ob_empty_new_part_right_side_depth
_m = ob_mesh_new_part_counter_top_003.modifiers.new('Hook-Empty.001', 'HOOK')
_m.falloff_type = 'INVERSE_SQUARE'
_m.center = (0.7468, 0.5792, 0.01905)
_m.matrix_inverse = ((1.0, 0.0, 0.0, 2.608e-08), (0.0, 1.0, 0.0, -0.5842), (0.0, 0.0, 1.0, 0.0), (0.0, 0.0, 0.0, 1.0))
_m.object = ob_empty_new_part_left_side_depth
_m = ob_mesh_new_part_counter_top_003.modifiers.new('EdgeSplit', 'EDGE_SPLIT')
ob_mesh_new_part_counter_top_001.parent = ob_bpassembly_new_part
ob_mesh_new_part_counter_top_001.location = (2.608e-08, 0.0, 0.0)
ob_mesh_new_part_counter_top_001.lock_location = (True, True, True)
ob_mesh_new_part_counter_top_001.lock_rotation = (True, True, True)
ob_mesh_new_part_counter_top_001.lock_scale = (True, True, True)
ob_mesh_new_part_counter_top_001.lineart.crease_threshold = 0.0
_vg = ob_mesh_new_part_counter_top_001.vertex_groups.new(name='X Dimension')
_vg = ob_mesh_new_part_counter_top_001.vertex_groups.new(name='Y Dimension')
_vg = ob_mesh_new_part_counter_top_001.vertex_groups.new(name='Z Dimension')
_vg = ob_mesh_new_part_counter_top_001.vertex_groups.new(name='Right Side Depth')
_vg = ob_mesh_new_part_counter_top_001.vertex_groups.new(name='Left Side Depth')
_m = ob_mesh_new_part_counter_top_001.modifiers.new('Hook-VPDIMX', 'HOOK')
_m.falloff_type = 'INVERSE_SQUARE'
_m.center = (0.9144, 0.3485, 0.02091)
_m.matrix_inverse = ((1.0, 0.0, 0.0, -0.9144), (0.0, 1.0, 0.0, 0.0), (0.0, 0.0, 1.0, 0.0), (0.0, 0.0, 0.0, 1.0))
_m.object = ob_vpdimx_new_part
_m = ob_mesh_new_part_counter_top_001.modifiers.new('Hook-VPDIMY', 'HOOK')
_m.falloff_type = 'INVERSE_SQUARE'
_m.center = (0.3486, 0.9144, 0.02091)
_m.matrix_inverse = ((1.0, 0.0, 0.0, 2.608e-08), (0.0, 1.0, 0.0, -0.9144), (0.0, 0.0, 1.0, 0.0), (0.0, 0.0, 0.0, 1.0))
_m.object = ob_vpdimy_new_part
_m = ob_mesh_new_part_counter_top_001.modifiers.new('Hook-Empty', 'HOOK')
_m.falloff_type = 'INVERSE_SQUARE'
_m.center = (0.581, 0.7477, 0.02215)
_m.matrix_inverse = ((1.0, 0.0, 0.0, -0.5842), (0.0, 1.0, 0.0, 0.0), (0.0, 0.0, 1.0, 0.0), (0.0, 0.0, 0.0, 1.0))
_m.object = ob_empty_new_part_right_side_depth
_m = ob_mesh_new_part_counter_top_001.modifiers.new('Hook-Empty.001', 'HOOK')
_m.falloff_type = 'INVERSE_SQUARE'
_m.center = (0.7477, 0.5809, 0.02215)
_m.matrix_inverse = ((1.0, 0.0, 0.0, 2.608e-08), (0.0, 1.0, 0.0, -0.5842), (0.0, 0.0, 1.0, 0.0), (0.0, 0.0, 0.0, 1.0))
_m.object = ob_empty_new_part_left_side_depth
_m = ob_mesh_new_part_counter_top_001.modifiers.new('EdgeSplit', 'EDGE_SPLIT')
ob_mesh_new_part_counter_top_007.parent = ob_bpassembly_new_part
ob_mesh_new_part_counter_top_007.location = (2.608e-08, 0.0, 0.0)
ob_mesh_new_part_counter_top_007.lock_location = (True, True, True)
ob_mesh_new_part_counter_top_007.lock_rotation = (True, True, True)
ob_mesh_new_part_counter_top_007.lock_scale = (True, True, True)
ob_mesh_new_part_counter_top_007.lineart.crease_threshold = 0.0
_vg = ob_mesh_new_part_counter_top_007.vertex_groups.new(name='X Dimension')
_vg = ob_mesh_new_part_counter_top_007.vertex_groups.new(name='Y Dimension')
_vg = ob_mesh_new_part_counter_top_007.vertex_groups.new(name='Z Dimension')
_vg = ob_mesh_new_part_counter_top_007.vertex_groups.new(name='Right Side Depth')
_vg = ob_mesh_new_part_counter_top_007.vertex_groups.new(name='Left Side Depth')
_m = ob_mesh_new_part_counter_top_007.modifiers.new('Hook-VPDIMX', 'HOOK')
_m.falloff_type = 'INVERSE_SQUARE'
_m.center = (0.9144, 0.347, 0.01933)
_m.matrix_inverse = ((1.0, 0.0, 0.0, -0.9144), (0.0, 1.0, 0.0, 0.0), (0.0, 0.0, 1.0, 0.0), (0.0, 0.0, 0.0, 1.0))
_m.object = ob_vpdimx_new_part
_m = ob_mesh_new_part_counter_top_007.modifiers.new('Hook-VPDIMY', 'HOOK')
_m.falloff_type = 'INVERSE_SQUARE'
_m.center = (0.347, 0.9144, 0.01933)
_m.matrix_inverse = ((1.0, 0.0, 0.0, 2.608e-08), (0.0, 1.0, 0.0, -0.9144), (0.0, 0.0, 1.0, 0.0), (0.0, 0.0, 0.0, 1.0))
_m.object = ob_vpdimy_new_part
_m = ob_mesh_new_part_counter_top_007.modifiers.new('Hook-Empty', 'HOOK')
_m.falloff_type = 'INVERSE_SQUARE'
_m.center = (0.5783, 0.7463, 0.01952)
_m.matrix_inverse = ((1.0, 0.0, 0.0, -0.5842), (0.0, 1.0, 0.0, 0.0), (0.0, 0.0, 1.0, 0.0), (0.0, 0.0, 0.0, 1.0))
_m.object = ob_empty_new_part_right_side_depth
_m = ob_mesh_new_part_counter_top_007.modifiers.new('Hook-Empty.001', 'HOOK')
_m.falloff_type = 'INVERSE_SQUARE'
_m.center = (0.7464, 0.5783, 0.01952)
_m.matrix_inverse = ((1.0, 0.0, 0.0, 2.608e-08), (0.0, 1.0, 0.0, -0.5842), (0.0, 0.0, 1.0, 0.0), (0.0, 0.0, 0.0, 1.0))
_m.object = ob_empty_new_part_left_side_depth
_m = ob_mesh_new_part_counter_top_007.modifiers.new('EdgeSplit', 'EDGE_SPLIT')
ob_cage_new_part_cage.parent = ob_bpassembly_new_part
ob_cage_new_part_cage.location = (0.0, 0.0, 0.0)
ob_cage_new_part_cage.lock_location = (True, True, True)
ob_cage_new_part_cage.lock_rotation = (True, True, True)
ob_cage_new_part_cage.visible_camera = False
ob_cage_new_part_cage.visible_diffuse = False
ob_cage_new_part_cage.visible_glossy = False
ob_cage_new_part_cage.visible_transmission = False
ob_cage_new_part_cage.visible_shadow = False
ob_cage_new_part_cage.display_type = 'WIRE'
ob_cage_new_part_cage.lineart.crease_threshold = 0.0
_vg = ob_cage_new_part_cage.vertex_groups.new(name='X Dimension')
_vg = ob_cage_new_part_cage.vertex_groups.new(name='Y Dimension')
_vg = ob_cage_new_part_cage.vertex_groups.new(name='Z Dimension')
_vg = ob_cage_new_part_cage.vertex_groups.new(name='Right Side Depth')
_vg = ob_cage_new_part_cage.vertex_groups.new(name='Left Side Depth')
_m = ob_cage_new_part_cage.modifiers.new('Hook-VPDIMX.001', 'HOOK')
_m.falloff_type = 'INVERSE_SQUARE'
_m.center = (0.6096, 0.2286, 0.009525)
_m.matrix_inverse = ((1.0, 0.0, 0.0, -0.6096), (0.0, 1.0, 0.0, 0.0), (0.0, 0.0, 1.0, 0.0), (0.0, 0.0, 0.0, 1.0))
_m.object = ob_vpdimx_new_part
_m = ob_cage_new_part_cage.modifiers.new('Hook-VPDIMY.001', 'HOOK')
_m.falloff_type = 'INVERSE_SQUARE'
_m.center = (0.3048, 0.4572, 0.009525)
_m.matrix_inverse = ((1.0, 0.0, 0.0, 0.0), (0.0, 1.0, 0.0, -0.4572), (0.0, 0.0, 1.0, 0.0), (0.0, 0.0, 0.0, 1.0))
_m.object = ob_vpdimy_new_part
_m = ob_cage_new_part_cage.modifiers.new('Hook-VPDIMZ.001', 'HOOK')
_m.falloff_type = 'INVERSE_SQUARE'
_m.center = (0.3048, 0.2286, 0.01905)
_m.matrix_inverse = ((1.0, 0.0, 0.0, 0.0), (0.0, 1.0, 0.0, 0.0), (0.0, 0.0, 1.0, -0.01905), (0.0, 0.0, 0.0, 1.0))
_m.object = ob_vpdimz_new_part
ob_mesh_new_part_counter_top_005.parent = ob_bpassembly_new_part
ob_mesh_new_part_counter_top_005.location = (2.608e-08, 0.0, 0.0)
ob_mesh_new_part_counter_top_005.lock_location = (True, True, True)
ob_mesh_new_part_counter_top_005.lock_rotation = (True, True, True)
ob_mesh_new_part_counter_top_005.lock_scale = (True, True, True)
ob_mesh_new_part_counter_top_005.lineart.crease_threshold = 0.0
_vg = ob_mesh_new_part_counter_top_005.vertex_groups.new(name='X Dimension')
_vg = ob_mesh_new_part_counter_top_005.vertex_groups.new(name='Y Dimension')
_vg = ob_mesh_new_part_counter_top_005.vertex_groups.new(name='Z Dimension')
_vg = ob_mesh_new_part_counter_top_005.vertex_groups.new(name='Left Side Depth')
_vg = ob_mesh_new_part_counter_top_005.vertex_groups.new(name='Right Side Depth')
_m = ob_mesh_new_part_counter_top_005.modifiers.new('Hook-VPDIMX', 'HOOK')
_m.falloff_type = 'INVERSE_SQUARE'
_m.center = (0.9144, 0.5159, 0.01905)
_m.matrix_inverse = ((1.0, 0.0, 0.0, -0.9144), (0.0, 1.0, 0.0, 0.0), (0.0, 0.0, 1.0, 0.0), (0.0, 0.0, 0.0, 1.0))
_m.object = ob_vpdimx_new_part
_m = ob_mesh_new_part_counter_top_005.modifiers.new('Hook-VPDIMY', 'HOOK')
_m.falloff_type = 'INVERSE_SQUARE'
_m.center = (0.5159, 0.9144, 0.01905)
_m.matrix_inverse = ((1.0, 0.0, 0.0, 2.608e-08), (0.0, 1.0, 0.0, -0.9144), (0.0, 0.0, 1.0, 0.0), (0.0, 0.0, 0.0, 1.0))
_m.object = ob_vpdimy_new_part
_m = ob_mesh_new_part_counter_top_005.modifiers.new('Hook-Empty.001', 'HOOK')
_m.falloff_type = 'INVERSE_SQUARE'
_m.center = (0.7455, 0.5765, 0.01905)
_m.matrix_inverse = ((1.0, 0.0, 0.0, 2.608e-08), (0.0, 1.0, 0.0, -0.5842), (0.0, 0.0, 1.0, 0.0), (0.0, 0.0, 0.0, 1.0))
_m.object = ob_empty_new_part_left_side_depth
_m = ob_mesh_new_part_counter_top_005.modifiers.new('Hook-Empty', 'HOOK')
_m.falloff_type = 'INVERSE_SQUARE'
_m.center = (0.5766, 0.7455, 0.01905)
_m.matrix_inverse = ((1.0, 0.0, 0.0, -0.5842), (0.0, 1.0, 0.0, 0.0), (0.0, 0.0, 1.0, 0.0), (0.0, 0.0, 0.0, 1.0))
_m.object = ob_empty_new_part_right_side_depth
_m = ob_mesh_new_part_counter_top_005.modifiers.new('EdgeSplit', 'EDGE_SPLIT')
ob_mesh_new_part_counter_top.parent = ob_bpassembly_new_part
ob_mesh_new_part_counter_top.location = (0.0, 0.0, 0.0)
ob_mesh_new_part_counter_top.lock_location = (True, True, True)
ob_mesh_new_part_counter_top.lock_rotation = (True, True, True)
ob_mesh_new_part_counter_top.lock_scale = (True, True, True)
ob_mesh_new_part_counter_top.lineart.crease_threshold = 0.0
_vg = ob_mesh_new_part_counter_top.vertex_groups.new(name='X Dimension')
_vg = ob_mesh_new_part_counter_top.vertex_groups.new(name='Y Dimension')
_vg = ob_mesh_new_part_counter_top.vertex_groups.new(name='Z Dimension')
_vg = ob_mesh_new_part_counter_top.vertex_groups.new(name='Left Side Depth')
_vg = ob_mesh_new_part_counter_top.vertex_groups.new(name='Right Side Depth')
_m = ob_mesh_new_part_counter_top.modifiers.new('Hook-VPDIMX', 'HOOK')
_m.falloff_type = 'INVERSE_SQUARE'
_m.center = (0.9144, 0.5312, 0.02035)
_m.matrix_inverse = ((1.0, 0.0, 0.0, -0.9144), (0.0, 1.0, 0.0, 0.0), (0.0, 0.0, 1.0, 0.0), (0.0, 0.0, 0.0, 1.0))
_m.object = ob_vpdimx_new_part
_m = ob_mesh_new_part_counter_top.modifiers.new('Hook-VPDIMY', 'HOOK')
_m.falloff_type = 'INVERSE_SQUARE'
_m.center = (0.5312, 0.9144, 0.02035)
_m.matrix_inverse = ((1.0, 0.0, 0.0, -3.725e-09), (0.0, 1.0, 0.0, -0.9144), (0.0, 0.0, 1.0, 0.0), (0.0, 0.0, 0.0, 1.0))
_m.object = ob_vpdimy_new_part
_m = ob_mesh_new_part_counter_top.modifiers.new('Hook-Empty.001', 'HOOK')
_m.falloff_type = 'INVERSE_SQUARE'
_m.center = (0.7425, 0.5706, 0.02045)
_m.matrix_inverse = ((1.0, 0.0, 0.0, -3.725e-09), (0.0, 1.0, 0.0, -0.5842), (0.0, 0.0, 1.0, 0.0), (0.0, 0.0, 0.0, 1.0))
_m.object = ob_empty_new_part_left_side_depth
_m = ob_mesh_new_part_counter_top.modifiers.new('Hook-Empty', 'HOOK')
_m.falloff_type = 'INVERSE_SQUARE'
_m.center = (0.5706, 0.7425, 0.02045)
_m.matrix_inverse = ((1.0, 0.0, 0.0, -0.5842), (0.0, 1.0, 0.0, 0.0), (0.0, 0.0, 1.0, 0.0), (0.0, 0.0, 0.0, 1.0))
_m.object = ob_empty_new_part_right_side_depth
_m = ob_mesh_new_part_counter_top.modifiers.new('EdgeSplit', 'EDGE_SPLIT')
ob_mesh_new_part_counter_top_002.parent = ob_bpassembly_new_part
ob_mesh_new_part_counter_top_002.location = (-2.98e-08, 0.0, 0.0)
ob_mesh_new_part_counter_top_002.lock_location = (True, True, True)
ob_mesh_new_part_counter_top_002.lock_rotation = (True, True, True)
ob_mesh_new_part_counter_top_002.lock_scale = (True, True, True)
ob_mesh_new_part_counter_top_002.lineart.crease_threshold = 0.0
_vg = ob_mesh_new_part_counter_top_002.vertex_groups.new(name='X Dimension')
_vg = ob_mesh_new_part_counter_top_002.vertex_groups.new(name='Y Dimension')
_vg = ob_mesh_new_part_counter_top_002.vertex_groups.new(name='Z Dimension')
_vg = ob_mesh_new_part_counter_top_002.vertex_groups.new(name='Left Side Depth')
_vg = ob_mesh_new_part_counter_top_002.vertex_groups.new(name='Right Side Depth')
_m = ob_mesh_new_part_counter_top_002.modifiers.new('Hook-VPDIMX', 'HOOK')
_m.falloff_type = 'INVERSE_SQUARE'
_m.center = (0.9144, 0.478, 0.02291)
_m.matrix_inverse = ((1.0, 0.0, 0.0, -0.9144), (0.0, 1.0, 0.0, 0.0), (0.0, 0.0, 1.0, 0.0), (0.0, 0.0, 0.0, 1.0))
_m.object = ob_vpdimx_new_part
_m = ob_mesh_new_part_counter_top_002.modifiers.new('Hook-VPDIMY', 'HOOK')
_m.falloff_type = 'INVERSE_SQUARE'
_m.center = (0.478, 0.9144, 0.02291)
_m.matrix_inverse = ((1.0, 0.0, 0.0, -3.353e-08), (0.0, 1.0, 0.0, -0.9144), (0.0, 0.0, 1.0, 0.0), (0.0, 0.0, 0.0, 1.0))
_m.object = ob_vpdimy_new_part
_m = ob_mesh_new_part_counter_top_002.modifiers.new('Hook-Empty.001', 'HOOK')
_m.falloff_type = 'INVERSE_SQUARE'
_m.center = (0.744, 0.5736, 0.02368)
_m.matrix_inverse = ((1.0, 0.0, 0.0, -3.353e-08), (0.0, 1.0, 0.0, -0.5842), (0.0, 0.0, 1.0, 0.0), (0.0, 0.0, 0.0, 1.0))
_m.object = ob_empty_new_part_left_side_depth
_m = ob_mesh_new_part_counter_top_002.modifiers.new('Hook-Empty', 'HOOK')
_m.falloff_type = 'INVERSE_SQUARE'
_m.center = (0.5736, 0.744, 0.02368)
_m.matrix_inverse = ((1.0, 0.0, 0.0, -0.5842), (0.0, 1.0, 0.0, 0.0), (0.0, 0.0, 1.0, 0.0), (0.0, 0.0, 0.0, 1.0))
_m.object = ob_empty_new_part_right_side_depth
_m = ob_mesh_new_part_counter_top_002.modifiers.new('EdgeSplit', 'EDGE_SPLIT')

# ---- collection membership
col_collection_1.objects.link(ob_bpassembly_new_part)
col_collection_1.objects.link(ob_empty_new_part_left_side_depth)
col_collection_1.objects.link(ob_empty_new_part_right_side_depth)
col_collection_1.objects.link(ob_vpdimz_new_part)
col_collection_1.objects.link(ob_vpdimy_new_part)
col_collection_1.objects.link(ob_vpdimx_new_part)
col_collection_1.objects.link(ob_mesh_new_part_counter_top_006)
col_collection_1.objects.link(ob_mesh_new_part_counter_top_004)
col_collection_1.objects.link(ob_mesh_new_part_counter_top_003)
col_collection_1.objects.link(ob_mesh_new_part_counter_top_001)
col_collection_1.objects.link(ob_mesh_new_part_counter_top_007)
col_collection_1.objects.link(ob_cage_new_part_cage)
col_collection_1.objects.link(ob_mesh_new_part_counter_top_005)
col_collection_1.objects.link(ob_mesh_new_part_counter_top)
col_collection_1.objects.link(ob_mesh_new_part_counter_top_002)

# ---- scene / render settings (as saved in the file)
scene.frame_start = 1; scene.frame_end = 250; scene.frame_set(1)
scene.render.engine = 'CYCLES'
scene.render.resolution_percentage = 50
scene.render.dither_intensity = 0.0
scene.cycles.use_denoising = False
scene.cycles.samples = 10
scene.cycles.sampling_pattern = 'TABULATED_SOBOL'
scene.cycles.light_sampling_threshold = 0.0
scene.cycles.use_adaptive_sampling = False
scene.cycles.use_light_tree = False
scene.cycles.caustics_reflective = False
scene.cycles.caustics_refractive = False
scene.cycles.blur_glossy = 0.0
scene.cycles.pixel_filter_type = 'GAUSSIAN'
scene.cycles.sample_clamp_indirect = 0.0
scene.view_settings.view_transform = 'Standard'
bpy.context.view_layer.update()

# ---- added for rendering (the .blend has no active camera and no usable light): camera, sun
cam_auto = bpy.data.cameras.new('AutoCamera')
cam_auto.lens = 50.0
cam_auto.sensor_width = 36.0
cam_auto.clip_end = 1000.0
ob_auto_camera = bpy.data.objects.new('AutoCamera', cam_auto)
scene.collection.objects.link(ob_auto_camera)
ob_auto_camera.location = (1.67697, -1.03751, 1.00613)
ob_auto_camera.rotation_euler = (1.09748, -7.21219e-08, 0.694738)
scene.camera = ob_auto_camera
light_auto_sun = bpy.data.lights.new('AutoSun', 'SUN')
light_auto_sun.energy = 3.0
light_auto_sun.angle = 0.0523599
ob_auto_sun = bpy.data.objects.new('AutoSun', light_auto_sun)
scene.collection.objects.link(ob_auto_sun)
ob_auto_sun.rotation_euler = (0.872665, 0.174533, 0.523599)
bpy.context.view_layer.update()
